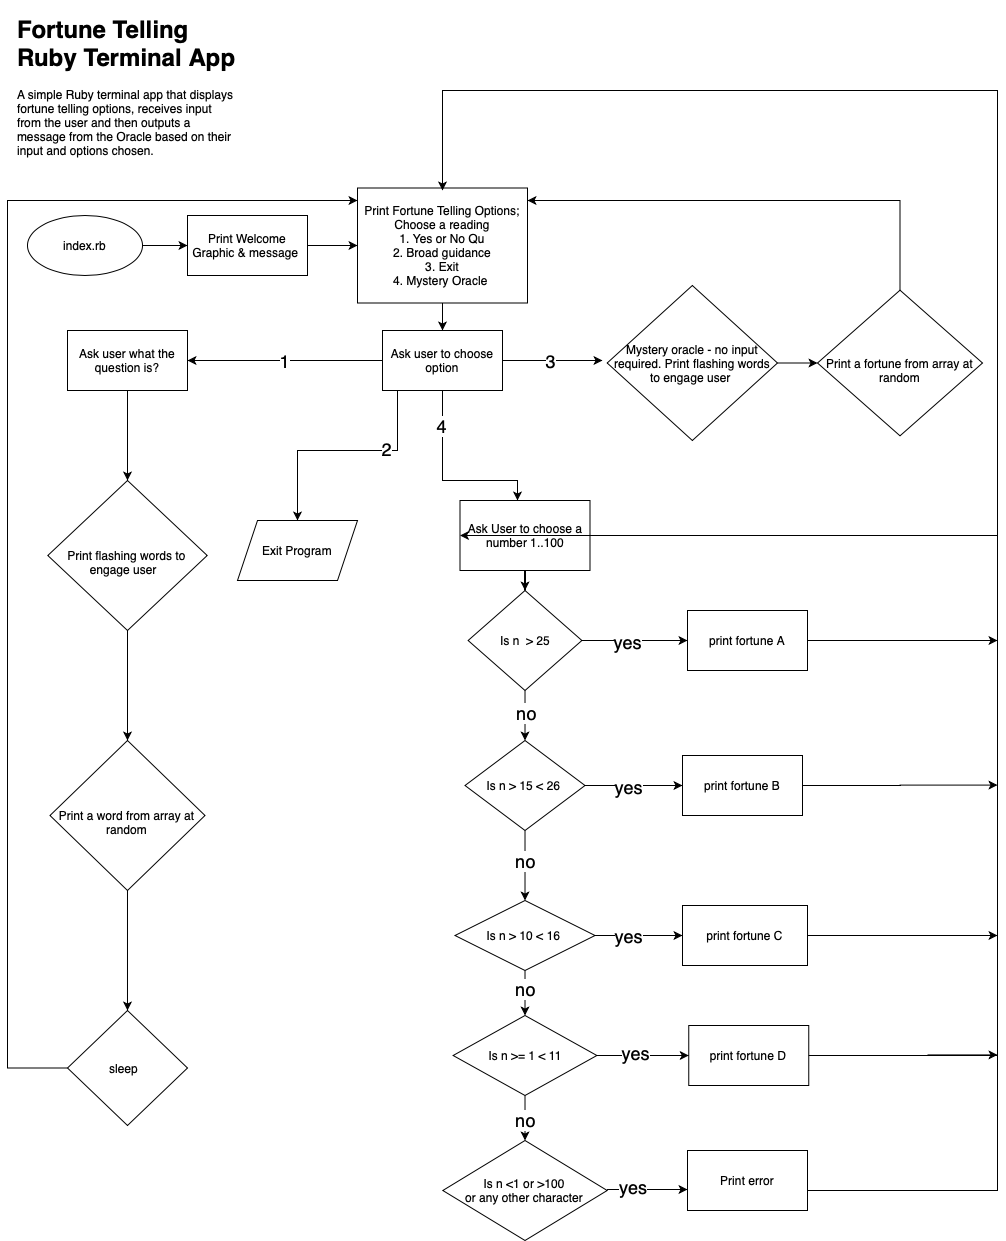

The diagram above was exported from draw.io. Its source (the exported page's mxGraphModel, read from the mxfile embedded in the PNG):
<mxGraphModel dx="1990" dy="1746" grid="1" gridSize="10" guides="1" tooltips="1" connect="1" arrows="1" fold="1" page="1" pageScale="1" pageWidth="827" pageHeight="1169" math="0" shadow="0">
  <root>
    <mxCell id="0" />
    <mxCell id="1" parent="0" />
    <mxCell id="hWvdUbBRrIsmukmq2mXU-15" value="&lt;h1&gt;Fortune Telling Ruby Terminal App&lt;/h1&gt;&lt;p&gt;A simple Ruby terminal app that displays fortune telling options, receives input from the user and then outputs a message from the Oracle based on their input and options chosen.&amp;nbsp;&lt;/p&gt;" style="text;html=1;strokeColor=none;fillColor=none;spacing=5;spacingTop=-20;whiteSpace=wrap;overflow=hidden;rounded=0;" parent="1" vertex="1">
      <mxGeometry x="5" y="-10" width="230" height="160" as="geometry" />
    </mxCell>
    <mxCell id="hWvdUbBRrIsmukmq2mXU-18" value="" style="edgeStyle=orthogonalEdgeStyle;rounded=0;orthogonalLoop=1;jettySize=auto;html=1;" parent="1" source="hWvdUbBRrIsmukmq2mXU-16" target="hWvdUbBRrIsmukmq2mXU-17" edge="1">
      <mxGeometry relative="1" as="geometry" />
    </mxCell>
    <mxCell id="hWvdUbBRrIsmukmq2mXU-16" value="index.rb" style="ellipse;whiteSpace=wrap;html=1;" parent="1" vertex="1">
      <mxGeometry x="20" y="195" width="115" height="60" as="geometry" />
    </mxCell>
    <mxCell id="hWvdUbBRrIsmukmq2mXU-20" value="" style="edgeStyle=orthogonalEdgeStyle;rounded=0;orthogonalLoop=1;jettySize=auto;html=1;" parent="1" source="hWvdUbBRrIsmukmq2mXU-17" target="hWvdUbBRrIsmukmq2mXU-19" edge="1">
      <mxGeometry relative="1" as="geometry" />
    </mxCell>
    <mxCell id="hWvdUbBRrIsmukmq2mXU-17" value="Print Welcome Graphic &amp;amp; message&amp;nbsp;" style="rounded=0;whiteSpace=wrap;html=1;" parent="1" vertex="1">
      <mxGeometry x="180" y="195" width="120" height="60" as="geometry" />
    </mxCell>
    <mxCell id="hWvdUbBRrIsmukmq2mXU-22" value="" style="edgeStyle=orthogonalEdgeStyle;rounded=0;orthogonalLoop=1;jettySize=auto;html=1;" parent="1" source="hWvdUbBRrIsmukmq2mXU-19" target="hWvdUbBRrIsmukmq2mXU-21" edge="1">
      <mxGeometry relative="1" as="geometry" />
    </mxCell>
    <mxCell id="hWvdUbBRrIsmukmq2mXU-19" value="Print Fortune Telling Options;&lt;br&gt;Choose a reading&lt;br&gt;1. Yes or No Qu&lt;br&gt;2. Broad guidance&lt;br&gt;3. Exit&lt;br&gt;4. Mystery Oracle&amp;nbsp;" style="whiteSpace=wrap;html=1;rounded=0;" parent="1" vertex="1">
      <mxGeometry x="350" y="167.5" width="170" height="115" as="geometry" />
    </mxCell>
    <mxCell id="hWvdUbBRrIsmukmq2mXU-26" value="" style="edgeStyle=orthogonalEdgeStyle;rounded=0;orthogonalLoop=1;jettySize=auto;html=1;" parent="1" source="hWvdUbBRrIsmukmq2mXU-21" edge="1">
      <mxGeometry relative="1" as="geometry">
        <mxPoint x="595" y="340" as="targetPoint" />
      </mxGeometry>
    </mxCell>
    <mxCell id="HrxdH1ct2fzJU0QZGoNd-2" value="&lt;font style=&quot;font-size: 18px&quot;&gt;3&lt;/font&gt;" style="edgeLabel;html=1;align=center;verticalAlign=middle;resizable=0;points=[];" parent="hWvdUbBRrIsmukmq2mXU-26" vertex="1" connectable="0">
      <mxGeometry x="-0.0459" relative="1" as="geometry">
        <mxPoint x="-1" as="offset" />
      </mxGeometry>
    </mxCell>
    <mxCell id="hWvdUbBRrIsmukmq2mXU-31" value="" style="edgeStyle=orthogonalEdgeStyle;rounded=0;orthogonalLoop=1;jettySize=auto;html=1;" parent="1" source="hWvdUbBRrIsmukmq2mXU-21" target="hWvdUbBRrIsmukmq2mXU-30" edge="1">
      <mxGeometry relative="1" as="geometry">
        <Array as="points">
          <mxPoint x="390" y="430" />
          <mxPoint x="290" y="430" />
        </Array>
      </mxGeometry>
    </mxCell>
    <mxCell id="hWvdUbBRrIsmukmq2mXU-32" value="&lt;font style=&quot;font-size: 18px&quot;&gt;2&lt;/font&gt;" style="edgeLabel;html=1;align=center;verticalAlign=middle;resizable=0;points=[];" parent="hWvdUbBRrIsmukmq2mXU-31" vertex="1" connectable="0">
      <mxGeometry x="-0.25" y="-1" relative="1" as="geometry">
        <mxPoint x="14.29" y="-1" as="offset" />
      </mxGeometry>
    </mxCell>
    <mxCell id="hWvdUbBRrIsmukmq2mXU-34" value="" style="edgeStyle=orthogonalEdgeStyle;rounded=0;orthogonalLoop=1;jettySize=auto;html=1;" parent="1" source="hWvdUbBRrIsmukmq2mXU-21" target="hWvdUbBRrIsmukmq2mXU-33" edge="1">
      <mxGeometry relative="1" as="geometry">
        <Array as="points">
          <mxPoint x="190" y="340" />
          <mxPoint x="190" y="340" />
        </Array>
      </mxGeometry>
    </mxCell>
    <mxCell id="hWvdUbBRrIsmukmq2mXU-35" value="&lt;font style=&quot;font-size: 18px&quot;&gt;1&lt;/font&gt;" style="edgeLabel;html=1;align=center;verticalAlign=middle;resizable=0;points=[];" parent="hWvdUbBRrIsmukmq2mXU-34" vertex="1" connectable="0">
      <mxGeometry x="0.0154" y="1" relative="1" as="geometry">
        <mxPoint y="-1" as="offset" />
      </mxGeometry>
    </mxCell>
    <mxCell id="hWvdUbBRrIsmukmq2mXU-45" value="" style="edgeStyle=orthogonalEdgeStyle;rounded=0;orthogonalLoop=1;jettySize=auto;html=1;" parent="1" source="hWvdUbBRrIsmukmq2mXU-21" target="hWvdUbBRrIsmukmq2mXU-44" edge="1">
      <mxGeometry relative="1" as="geometry">
        <Array as="points">
          <mxPoint x="435" y="460" />
          <mxPoint x="510" y="460" />
        </Array>
      </mxGeometry>
    </mxCell>
    <mxCell id="hWvdUbBRrIsmukmq2mXU-46" value="&lt;font style=&quot;font-size: 18px&quot;&gt;4&lt;/font&gt;" style="edgeLabel;html=1;align=center;verticalAlign=middle;resizable=0;points=[];" parent="hWvdUbBRrIsmukmq2mXU-45" vertex="1" connectable="0">
      <mxGeometry x="-0.6246" y="-2" relative="1" as="geometry">
        <mxPoint as="offset" />
      </mxGeometry>
    </mxCell>
    <mxCell id="hWvdUbBRrIsmukmq2mXU-21" value="Ask user to choose option" style="whiteSpace=wrap;html=1;rounded=0;" parent="1" vertex="1">
      <mxGeometry x="375" y="310" width="120" height="60" as="geometry" />
    </mxCell>
    <mxCell id="hWvdUbBRrIsmukmq2mXU-30" value="Exit Program" style="shape=parallelogram;perimeter=parallelogramPerimeter;whiteSpace=wrap;html=1;fixedSize=1;rounded=0;" parent="1" vertex="1">
      <mxGeometry x="230" y="500" width="120" height="60" as="geometry" />
    </mxCell>
    <mxCell id="hWvdUbBRrIsmukmq2mXU-37" value="" style="edgeStyle=orthogonalEdgeStyle;rounded=0;orthogonalLoop=1;jettySize=auto;html=1;" parent="1" source="hWvdUbBRrIsmukmq2mXU-33" target="hWvdUbBRrIsmukmq2mXU-36" edge="1">
      <mxGeometry relative="1" as="geometry" />
    </mxCell>
    <mxCell id="hWvdUbBRrIsmukmq2mXU-33" value="Ask user what the question is?" style="whiteSpace=wrap;html=1;rounded=0;" parent="1" vertex="1">
      <mxGeometry x="60" y="310" width="120" height="60" as="geometry" />
    </mxCell>
    <mxCell id="hWvdUbBRrIsmukmq2mXU-39" value="" style="edgeStyle=orthogonalEdgeStyle;rounded=0;orthogonalLoop=1;jettySize=auto;html=1;" parent="1" source="hWvdUbBRrIsmukmq2mXU-36" target="hWvdUbBRrIsmukmq2mXU-38" edge="1">
      <mxGeometry relative="1" as="geometry" />
    </mxCell>
    <mxCell id="hWvdUbBRrIsmukmq2mXU-36" value="&lt;br&gt;Print flashing words to engage user &amp;nbsp;" style="rhombus;whiteSpace=wrap;html=1;rounded=0;" parent="1" vertex="1">
      <mxGeometry x="40.31" y="460" width="159.38" height="150" as="geometry" />
    </mxCell>
    <mxCell id="hWvdUbBRrIsmukmq2mXU-41" value="" style="edgeStyle=orthogonalEdgeStyle;rounded=0;orthogonalLoop=1;jettySize=auto;html=1;" parent="1" source="hWvdUbBRrIsmukmq2mXU-38" target="hWvdUbBRrIsmukmq2mXU-40" edge="1">
      <mxGeometry relative="1" as="geometry" />
    </mxCell>
    <mxCell id="hWvdUbBRrIsmukmq2mXU-38" value="&lt;br&gt;Print a word from array at random" style="rhombus;whiteSpace=wrap;html=1;rounded=0;" parent="1" vertex="1">
      <mxGeometry x="42.49" y="720" width="155.01" height="150" as="geometry" />
    </mxCell>
    <mxCell id="hWvdUbBRrIsmukmq2mXU-42" style="edgeStyle=orthogonalEdgeStyle;rounded=0;orthogonalLoop=1;jettySize=auto;html=1;" parent="1" source="hWvdUbBRrIsmukmq2mXU-40" edge="1">
      <mxGeometry relative="1" as="geometry">
        <mxPoint x="350" y="180" as="targetPoint" />
        <Array as="points">
          <mxPoint y="1048" />
          <mxPoint y="180" />
          <mxPoint x="350" y="180" />
        </Array>
      </mxGeometry>
    </mxCell>
    <mxCell id="hWvdUbBRrIsmukmq2mXU-40" value="sleep &amp;nbsp;" style="rhombus;whiteSpace=wrap;html=1;rounded=0;" parent="1" vertex="1">
      <mxGeometry x="60" y="990" width="120" height="115" as="geometry" />
    </mxCell>
    <mxCell id="hWvdUbBRrIsmukmq2mXU-48" value="" style="edgeStyle=orthogonalEdgeStyle;rounded=0;orthogonalLoop=1;jettySize=auto;html=1;" parent="1" source="hWvdUbBRrIsmukmq2mXU-44" target="hWvdUbBRrIsmukmq2mXU-47" edge="1">
      <mxGeometry relative="1" as="geometry" />
    </mxCell>
    <mxCell id="hWvdUbBRrIsmukmq2mXU-44" value="Ask User to choose a number 1..100" style="whiteSpace=wrap;html=1;rounded=0;" parent="1" vertex="1">
      <mxGeometry x="452.5" y="480" width="130" height="70" as="geometry" />
    </mxCell>
    <mxCell id="hWvdUbBRrIsmukmq2mXU-50" value="" style="edgeStyle=orthogonalEdgeStyle;rounded=0;orthogonalLoop=1;jettySize=auto;html=1;" parent="1" source="hWvdUbBRrIsmukmq2mXU-47" target="hWvdUbBRrIsmukmq2mXU-49" edge="1">
      <mxGeometry relative="1" as="geometry" />
    </mxCell>
    <mxCell id="hWvdUbBRrIsmukmq2mXU-81" value="&lt;font style=&quot;font-size: 18px&quot;&gt;no&lt;/font&gt;" style="edgeLabel;html=1;align=center;verticalAlign=middle;resizable=0;points=[];" parent="hWvdUbBRrIsmukmq2mXU-50" vertex="1" connectable="0">
      <mxGeometry x="-0.1341" y="1" relative="1" as="geometry">
        <mxPoint as="offset" />
      </mxGeometry>
    </mxCell>
    <mxCell id="hWvdUbBRrIsmukmq2mXU-74" value="" style="edgeStyle=orthogonalEdgeStyle;rounded=0;orthogonalLoop=1;jettySize=auto;html=1;" parent="1" source="hWvdUbBRrIsmukmq2mXU-47" target="hWvdUbBRrIsmukmq2mXU-73" edge="1">
      <mxGeometry relative="1" as="geometry" />
    </mxCell>
    <mxCell id="hWvdUbBRrIsmukmq2mXU-75" value="&lt;font style=&quot;font-size: 18px&quot;&gt;yes&lt;/font&gt;" style="edgeLabel;html=1;align=center;verticalAlign=middle;resizable=0;points=[];" parent="hWvdUbBRrIsmukmq2mXU-74" vertex="1" connectable="0">
      <mxGeometry x="-0.1423" y="-1" relative="1" as="geometry">
        <mxPoint as="offset" />
      </mxGeometry>
    </mxCell>
    <mxCell id="hWvdUbBRrIsmukmq2mXU-47" value="Is n &amp;nbsp;&amp;gt; 25" style="rhombus;whiteSpace=wrap;html=1;rounded=0;" parent="1" vertex="1">
      <mxGeometry x="460.63" y="570" width="113.75" height="100" as="geometry" />
    </mxCell>
    <mxCell id="hWvdUbBRrIsmukmq2mXU-55" value="" style="edgeStyle=orthogonalEdgeStyle;rounded=0;orthogonalLoop=1;jettySize=auto;html=1;" parent="1" source="hWvdUbBRrIsmukmq2mXU-49" target="hWvdUbBRrIsmukmq2mXU-54" edge="1">
      <mxGeometry relative="1" as="geometry" />
    </mxCell>
    <mxCell id="hWvdUbBRrIsmukmq2mXU-77" value="" style="edgeStyle=orthogonalEdgeStyle;rounded=0;orthogonalLoop=1;jettySize=auto;html=1;" parent="1" source="hWvdUbBRrIsmukmq2mXU-49" target="hWvdUbBRrIsmukmq2mXU-76" edge="1">
      <mxGeometry relative="1" as="geometry" />
    </mxCell>
    <mxCell id="hWvdUbBRrIsmukmq2mXU-49" value="Is n &amp;gt; 15 &amp;lt; 26&amp;nbsp;" style="rhombus;whiteSpace=wrap;html=1;rounded=0;" parent="1" vertex="1">
      <mxGeometry x="457.51" y="720" width="119.99" height="90" as="geometry" />
    </mxCell>
    <mxCell id="hWvdUbBRrIsmukmq2mXU-57" value="" style="edgeStyle=orthogonalEdgeStyle;rounded=0;orthogonalLoop=1;jettySize=auto;html=1;" parent="1" source="hWvdUbBRrIsmukmq2mXU-54" target="hWvdUbBRrIsmukmq2mXU-56" edge="1">
      <mxGeometry relative="1" as="geometry" />
    </mxCell>
    <mxCell id="hWvdUbBRrIsmukmq2mXU-84" value="" style="edgeStyle=orthogonalEdgeStyle;rounded=0;orthogonalLoop=1;jettySize=auto;html=1;" parent="1" source="hWvdUbBRrIsmukmq2mXU-54" target="hWvdUbBRrIsmukmq2mXU-83" edge="1">
      <mxGeometry relative="1" as="geometry" />
    </mxCell>
    <mxCell id="hWvdUbBRrIsmukmq2mXU-85" value="&lt;span style=&quot;font-size: 18px&quot;&gt;yes&lt;/span&gt;" style="edgeLabel;html=1;align=center;verticalAlign=middle;resizable=0;points=[];" parent="hWvdUbBRrIsmukmq2mXU-84" vertex="1" connectable="0">
      <mxGeometry x="-0.3998" y="1" relative="1" as="geometry">
        <mxPoint x="6.61" y="1" as="offset" />
      </mxGeometry>
    </mxCell>
    <mxCell id="hWvdUbBRrIsmukmq2mXU-54" value="Is n &amp;gt; 10 &amp;lt; 16&amp;nbsp;" style="rhombus;whiteSpace=wrap;html=1;rounded=0;" parent="1" vertex="1">
      <mxGeometry x="447.51" y="880" width="140" height="70" as="geometry" />
    </mxCell>
    <mxCell id="hWvdUbBRrIsmukmq2mXU-72" style="edgeStyle=orthogonalEdgeStyle;rounded=0;orthogonalLoop=1;jettySize=auto;html=1;" parent="1" source="hWvdUbBRrIsmukmq2mXU-56" edge="1">
      <mxGeometry relative="1" as="geometry">
        <mxPoint x="435" y="170" as="targetPoint" />
        <Array as="points">
          <mxPoint x="990" y="1035" />
          <mxPoint x="990" y="70" />
          <mxPoint x="435" y="70" />
          <mxPoint x="435" y="170" />
        </Array>
      </mxGeometry>
    </mxCell>
    <mxCell id="hWvdUbBRrIsmukmq2mXU-87" value="" style="edgeStyle=orthogonalEdgeStyle;rounded=0;orthogonalLoop=1;jettySize=auto;html=1;" parent="1" source="hWvdUbBRrIsmukmq2mXU-56" target="hWvdUbBRrIsmukmq2mXU-86" edge="1">
      <mxGeometry relative="1" as="geometry" />
    </mxCell>
    <mxCell id="s-nG8KEkZZgaV49WtBdb-3" value="&lt;span style=&quot;color: rgb(0, 0, 0); font-family: helvetica; font-size: 18px; font-style: normal; font-weight: normal; letter-spacing: normal; text-align: center; text-indent: 0px; text-transform: none; word-spacing: 0px; background-color: rgb(255, 255, 255); text-decoration: none; display: inline; float: none;&quot;&gt;no&lt;/span&gt;" style="edgeStyle=orthogonalEdgeStyle;rounded=0;orthogonalLoop=1;jettySize=auto;html=1;" parent="1" source="hWvdUbBRrIsmukmq2mXU-56" target="s-nG8KEkZZgaV49WtBdb-2" edge="1">
      <mxGeometry x="0.1111" relative="1" as="geometry">
        <mxPoint as="offset" />
      </mxGeometry>
    </mxCell>
    <mxCell id="hWvdUbBRrIsmukmq2mXU-56" value="Is n &amp;gt;= 1 &amp;lt; 11" style="rhombus;whiteSpace=wrap;html=1;rounded=0;" parent="1" vertex="1">
      <mxGeometry x="445.63" y="995" width="143.75" height="80" as="geometry" />
    </mxCell>
    <mxCell id="hWvdUbBRrIsmukmq2mXU-89" style="edgeStyle=orthogonalEdgeStyle;rounded=0;orthogonalLoop=1;jettySize=auto;html=1;" parent="1" source="hWvdUbBRrIsmukmq2mXU-73" edge="1">
      <mxGeometry relative="1" as="geometry">
        <mxPoint x="989.9999999999995" y="620" as="targetPoint" />
      </mxGeometry>
    </mxCell>
    <mxCell id="hWvdUbBRrIsmukmq2mXU-73" value="print fortune A" style="whiteSpace=wrap;html=1;rounded=0;" parent="1" vertex="1">
      <mxGeometry x="680" y="590" width="120" height="60" as="geometry" />
    </mxCell>
    <mxCell id="hWvdUbBRrIsmukmq2mXU-90" style="edgeStyle=orthogonalEdgeStyle;rounded=0;orthogonalLoop=1;jettySize=auto;html=1;exitX=1;exitY=0.5;exitDx=0;exitDy=0;" parent="1" source="hWvdUbBRrIsmukmq2mXU-76" edge="1">
      <mxGeometry relative="1" as="geometry">
        <mxPoint x="989.9999999999995" y="764.5882352941176" as="targetPoint" />
      </mxGeometry>
    </mxCell>
    <mxCell id="hWvdUbBRrIsmukmq2mXU-76" value="print fortune B" style="whiteSpace=wrap;html=1;rounded=0;" parent="1" vertex="1">
      <mxGeometry x="675" y="735" width="120" height="60" as="geometry" />
    </mxCell>
    <mxCell id="hWvdUbBRrIsmukmq2mXU-78" value="&lt;font style=&quot;font-size: 18px&quot;&gt;yes&lt;/font&gt;" style="edgeLabel;html=1;align=center;verticalAlign=middle;resizable=0;points=[];" parent="1" vertex="1" connectable="0">
      <mxGeometry x="635.0023529411767" y="600" as="geometry">
        <mxPoint x="-15" y="166" as="offset" />
      </mxGeometry>
    </mxCell>
    <mxCell id="hWvdUbBRrIsmukmq2mXU-82" value="&lt;font style=&quot;font-size: 18px&quot;&gt;no&lt;/font&gt;" style="edgeLabel;html=1;align=center;verticalAlign=middle;resizable=0;points=[];" parent="1" vertex="1" connectable="0">
      <mxGeometry x="528.5050000000001" y="701.1764705882351" as="geometry">
        <mxPoint x="-11" y="139" as="offset" />
      </mxGeometry>
    </mxCell>
    <mxCell id="hWvdUbBRrIsmukmq2mXU-91" style="edgeStyle=orthogonalEdgeStyle;rounded=0;orthogonalLoop=1;jettySize=auto;html=1;" parent="1" source="hWvdUbBRrIsmukmq2mXU-83" edge="1">
      <mxGeometry relative="1" as="geometry">
        <mxPoint x="989.9999999999995" y="915" as="targetPoint" />
      </mxGeometry>
    </mxCell>
    <mxCell id="hWvdUbBRrIsmukmq2mXU-83" value="print fortune C" style="whiteSpace=wrap;html=1;rounded=0;" parent="1" vertex="1">
      <mxGeometry x="675" y="885" width="125" height="60" as="geometry" />
    </mxCell>
    <mxCell id="hWvdUbBRrIsmukmq2mXU-86" value="print fortune D" style="whiteSpace=wrap;html=1;rounded=0;" parent="1" vertex="1">
      <mxGeometry x="681.255" y="1005" width="120" height="60" as="geometry" />
    </mxCell>
    <mxCell id="hWvdUbBRrIsmukmq2mXU-88" value="&lt;span style=&quot;font-size: 18px&quot;&gt;yes&lt;/span&gt;" style="edgeLabel;html=1;align=center;verticalAlign=middle;resizable=0;points=[];" parent="1" vertex="1" connectable="0">
      <mxGeometry x="630.0023529411769" y="920" as="geometry">
        <mxPoint x="-3" y="112" as="offset" />
      </mxGeometry>
    </mxCell>
    <mxCell id="s-nG8KEkZZgaV49WtBdb-1" value="&lt;font style=&quot;font-size: 18px&quot;&gt;no&lt;/font&gt;" style="edgeLabel;html=1;align=center;verticalAlign=middle;resizable=0;points=[];" parent="1" vertex="1" connectable="0">
      <mxGeometry x="528.5050000000001" y="829.9964705882351" as="geometry">
        <mxPoint x="-11" y="139" as="offset" />
      </mxGeometry>
    </mxCell>
    <mxCell id="s-nG8KEkZZgaV49WtBdb-5" style="edgeStyle=orthogonalEdgeStyle;rounded=0;orthogonalLoop=1;jettySize=auto;html=1;exitX=0;exitY=0.75;exitDx=0;exitDy=0;entryX=0;entryY=0.5;entryDx=0;entryDy=0;" parent="1" source="s-nG8KEkZZgaV49WtBdb-6" target="hWvdUbBRrIsmukmq2mXU-44" edge="1">
      <mxGeometry relative="1" as="geometry">
        <Array as="points">
          <mxPoint x="680" y="1170" />
          <mxPoint x="990" y="1170" />
          <mxPoint x="990" y="515" />
        </Array>
      </mxGeometry>
    </mxCell>
    <mxCell id="s-nG8KEkZZgaV49WtBdb-9" value="&lt;span style=&quot;font-size: 18px&quot;&gt;yes&lt;/span&gt;" style="edgeLabel;html=1;align=center;verticalAlign=middle;resizable=0;points=[];" parent="s-nG8KEkZZgaV49WtBdb-5" vertex="1" connectable="0">
      <mxGeometry x="-0.9166" y="-1" relative="1" as="geometry">
        <mxPoint x="-4.7299999999999995" y="-9.05" as="offset" />
      </mxGeometry>
    </mxCell>
    <mxCell id="s-nG8KEkZZgaV49WtBdb-2" value="Is n &amp;lt;1 or &amp;gt;100&lt;br&gt;or any other character" style="rhombus;whiteSpace=wrap;html=1;rounded=0;" parent="1" vertex="1">
      <mxGeometry x="435.32" y="1120" width="164.37" height="100" as="geometry" />
    </mxCell>
    <mxCell id="s-nG8KEkZZgaV49WtBdb-6" value="Print error" style="rounded=0;whiteSpace=wrap;html=1;" parent="1" vertex="1">
      <mxGeometry x="680" y="1130" width="120" height="60" as="geometry" />
    </mxCell>
    <mxCell id="s-nG8KEkZZgaV49WtBdb-8" value="" style="endArrow=classic;html=1;" parent="1" edge="1">
      <mxGeometry width="50" height="50" relative="1" as="geometry">
        <mxPoint x="599.69" y="1169" as="sourcePoint" />
        <mxPoint x="680" y="1169" as="targetPoint" />
        <Array as="points" />
      </mxGeometry>
    </mxCell>
    <mxCell id="s-nG8KEkZZgaV49WtBdb-10" value="" style="endArrow=classic;html=1;" parent="1" edge="1">
      <mxGeometry width="50" height="50" relative="1" as="geometry">
        <mxPoint x="920" y="1034.41" as="sourcePoint" />
        <mxPoint x="990" y="1034.41" as="targetPoint" />
      </mxGeometry>
    </mxCell>
    <mxCell id="HrxdH1ct2fzJU0QZGoNd-5" style="edgeStyle=orthogonalEdgeStyle;rounded=0;orthogonalLoop=1;jettySize=auto;html=1;exitX=1;exitY=0.5;exitDx=0;exitDy=0;" parent="1" source="HrxdH1ct2fzJU0QZGoNd-3" target="HrxdH1ct2fzJU0QZGoNd-4" edge="1">
      <mxGeometry relative="1" as="geometry" />
    </mxCell>
    <mxCell id="HrxdH1ct2fzJU0QZGoNd-3" value="Mystery oracle - no input required. Print flashing words &amp;nbsp;to engage user &amp;nbsp;" style="rhombus;whiteSpace=wrap;html=1;rounded=0;" parent="1" vertex="1">
      <mxGeometry x="599.69" y="265" width="170.31" height="155" as="geometry" />
    </mxCell>
    <mxCell id="HrxdH1ct2fzJU0QZGoNd-8" value="" style="edgeStyle=orthogonalEdgeStyle;rounded=0;orthogonalLoop=1;jettySize=auto;html=1;" parent="1" source="HrxdH1ct2fzJU0QZGoNd-4" edge="1">
      <mxGeometry relative="1" as="geometry">
        <mxPoint x="520" y="180" as="targetPoint" />
        <Array as="points">
          <mxPoint x="892" y="180" />
          <mxPoint x="520" y="180" />
        </Array>
      </mxGeometry>
    </mxCell>
    <mxCell id="HrxdH1ct2fzJU0QZGoNd-4" value="&lt;br&gt;Print a fortune from array at random" style="rhombus;whiteSpace=wrap;html=1;rounded=0;" parent="1" vertex="1">
      <mxGeometry x="810" y="269.69" width="165.01" height="145.63" as="geometry" />
    </mxCell>
    <mxCell id="bRZa5dHcTmMEFIDpPHIc-1" value="&lt;span style=&quot;color: rgb(0, 0, 0); font-family: helvetica; font-size: 18px; font-style: normal; font-weight: normal; letter-spacing: normal; text-align: center; text-indent: 0px; text-transform: none; word-spacing: 0px; background-color: rgb(255, 255, 255); text-decoration: none; display: inline; float: none;&quot;&gt;yes&lt;/span&gt;" style="text;whiteSpace=wrap;html=1;" vertex="1" parent="1">
      <mxGeometry x="610" y="1150" width="50" height="30" as="geometry" />
    </mxCell>
  </root>
</mxGraphModel>